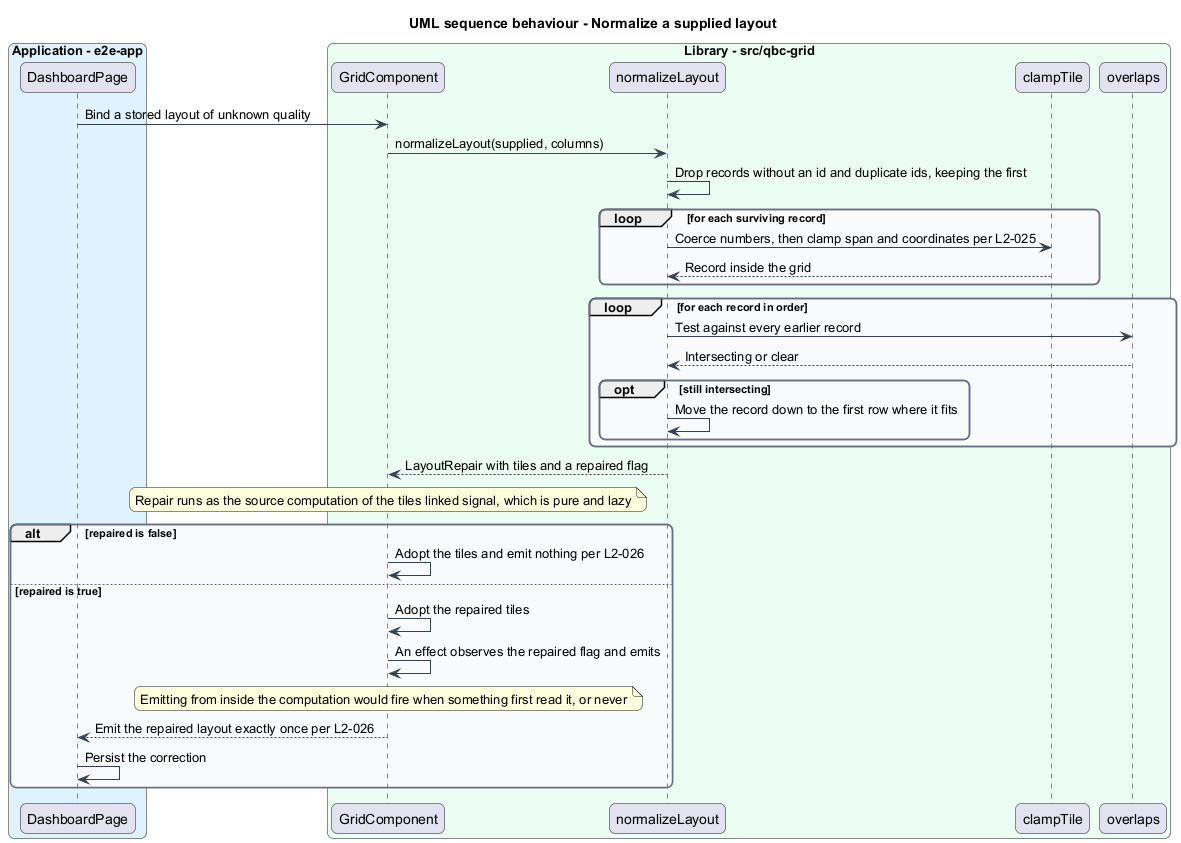

The diagram above was rendered by PlantUML. Its source (embedded in the PNG):
@startuml
title UML sequence behaviour - Normalize a supplied layout
skinparam backgroundColor #FFFFFF
skinparam shadowing false
skinparam roundcorner 12
skinparam defaultFontName Arial
skinparam ArrowColor #344054
skinparam rectangle {
  BorderColor #344054
  FontColor #101828
}
skinparam package {
  BorderColor #667085
  FontColor #101828
  BackgroundColor #F9FAFB
}
box "Application - e2e-app" #E0F2FE
  participant "DashboardPage" as dashboard
end box
box "Library - src/qbc-grid" #ECFDF3
  participant "GridComponent" as grid
  participant "normalizeLayout" as normalize
  participant "clampTile" as clamp
  participant "overlaps" as overlap
end box

dashboard -> grid : Bind a stored layout of unknown quality
grid -> normalize : normalizeLayout(supplied, columns)
normalize -> normalize : Drop records without an id and duplicate ids, keeping the first
loop for each surviving record
  normalize -> clamp : Coerce numbers, then clamp span and coordinates per L2-025
  clamp --> normalize : Record inside the grid
end
loop for each record in order
  normalize -> overlap : Test against every earlier record
  overlap --> normalize : Intersecting or clear
  opt still intersecting
    normalize -> normalize : Move the record down to the first row where it fits
  end
end
normalize --> grid : LayoutRepair with tiles and a repaired flag
note over grid : Repair runs as the source computation of the tiles linked signal, which is pure and lazy
alt repaired is false
  grid -> grid : Adopt the tiles and emit nothing per L2-026
else repaired is true
  grid -> grid : Adopt the repaired tiles
  grid -> grid : An effect observes the repaired flag and emits
  note over grid : Emitting from inside the computation would fire when something first read it, or never
  grid --> dashboard : Emit the repaired layout exactly once per L2-026
  dashboard -> dashboard : Persist the correction
end
@enduml